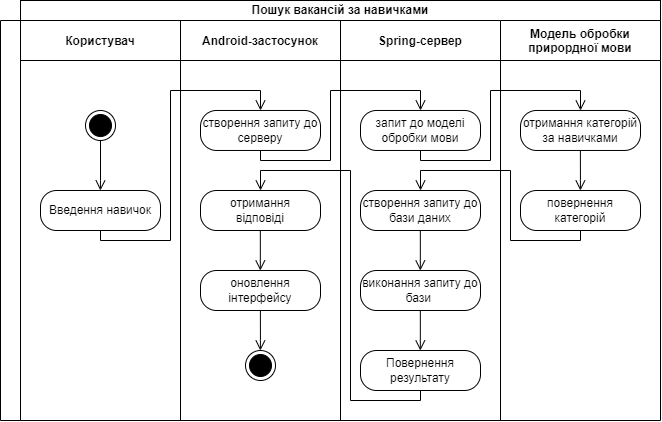

The diagram above was exported from draw.io. Its source (the exported page's mxGraphModel, read from the mxfile embedded in the PNG):
<mxGraphModel dx="1195" dy="576" grid="1" gridSize="10" guides="1" tooltips="1" connect="1" arrows="1" fold="1" page="1" pageScale="1" pageWidth="827" pageHeight="1169" math="0" shadow="0">
  <root>
    <mxCell id="0" />
    <mxCell id="1" parent="0" />
    <mxCell id="lZ-3MvN-_fPjae-wNm94-1" value="" style="swimlane;childLayout=stackLayout;resizeParent=1;resizeParentMax=0;startSize=20;horizontal=0;horizontalStack=1;" vertex="1" parent="1">
      <mxGeometry x="150" y="140" width="500" height="400" as="geometry">
        <mxRectangle x="220" y="150" width="40" height="60" as="alternateBounds" />
      </mxGeometry>
    </mxCell>
    <mxCell id="lZ-3MvN-_fPjae-wNm94-2" value="Користувач" style="swimlane;startSize=40;" vertex="1" parent="lZ-3MvN-_fPjae-wNm94-1">
      <mxGeometry x="20" width="160" height="400" as="geometry" />
    </mxCell>
    <mxCell id="lZ-3MvN-_fPjae-wNm94-3" value="" style="ellipse;html=1;shape=endState;fillColor=#000000;strokeColor=#000000;" vertex="1" parent="lZ-3MvN-_fPjae-wNm94-2">
      <mxGeometry x="65" y="90" width="30" height="30" as="geometry" />
    </mxCell>
    <mxCell id="lZ-3MvN-_fPjae-wNm94-4" value="Введення навичок" style="rounded=1;whiteSpace=wrap;html=1;arcSize=40;fontColor=#000000;fillColor=#FFFFFF;strokeColor=#000000;" vertex="1" parent="lZ-3MvN-_fPjae-wNm94-2">
      <mxGeometry x="20" y="170" width="120" height="40" as="geometry" />
    </mxCell>
    <mxCell id="lZ-3MvN-_fPjae-wNm94-35" value="" style="edgeStyle=orthogonalEdgeStyle;html=1;verticalAlign=bottom;endArrow=open;endSize=8;strokeColor=#000000;rounded=0;entryX=0.5;entryY=0;entryDx=0;entryDy=0;exitX=0.5;exitY=1;exitDx=0;exitDy=0;" edge="1" parent="lZ-3MvN-_fPjae-wNm94-2" source="lZ-3MvN-_fPjae-wNm94-3">
      <mxGeometry relative="1" as="geometry">
        <mxPoint x="79.85999999999993" y="170" as="targetPoint" />
        <mxPoint x="79.85999999999993" y="130" as="sourcePoint" />
        <Array as="points">
          <mxPoint x="80" y="160" />
        </Array>
      </mxGeometry>
    </mxCell>
    <mxCell id="lZ-3MvN-_fPjae-wNm94-6" value="Android-застосунок" style="swimlane;startSize=40;" vertex="1" parent="lZ-3MvN-_fPjae-wNm94-1">
      <mxGeometry x="180" width="160" height="400" as="geometry" />
    </mxCell>
    <mxCell id="lZ-3MvN-_fPjae-wNm94-7" value="створення запиту до серверу" style="rounded=1;whiteSpace=wrap;html=1;arcSize=40;fontColor=#000000;fillColor=#FFFFFF;strokeColor=#000000;" vertex="1" parent="lZ-3MvN-_fPjae-wNm94-6">
      <mxGeometry x="20" y="89.97" width="120" height="40" as="geometry" />
    </mxCell>
    <mxCell id="lZ-3MvN-_fPjae-wNm94-8" value="отримання &lt;br&gt;відповіді" style="rounded=1;whiteSpace=wrap;html=1;arcSize=40;fontColor=#000000;fillColor=#FFFFFF;strokeColor=#000000;" vertex="1" parent="lZ-3MvN-_fPjae-wNm94-6">
      <mxGeometry x="20" y="170.00000000000003" width="120" height="40" as="geometry" />
    </mxCell>
    <mxCell id="lZ-3MvN-_fPjae-wNm94-9" value="оновлення інтерфейсу" style="rounded=1;whiteSpace=wrap;html=1;arcSize=40;fontColor=#000000;fillColor=#FFFFFF;strokeColor=#000000;" vertex="1" parent="lZ-3MvN-_fPjae-wNm94-6">
      <mxGeometry x="20" y="250" width="120" height="40" as="geometry" />
    </mxCell>
    <mxCell id="lZ-3MvN-_fPjae-wNm94-10" value="" style="edgeStyle=orthogonalEdgeStyle;html=1;verticalAlign=bottom;endArrow=open;endSize=8;strokeColor=#000000;rounded=0;entryX=0.5;entryY=0;entryDx=0;entryDy=0;exitX=0.5;exitY=1;exitDx=0;exitDy=0;" edge="1" parent="lZ-3MvN-_fPjae-wNm94-6">
      <mxGeometry relative="1" as="geometry">
        <mxPoint x="79.83000000000004" y="250" as="targetPoint" />
        <mxPoint x="79.83000000000004" y="210" as="sourcePoint" />
        <Array as="points">
          <mxPoint x="79.83000000000004" y="240" />
          <mxPoint x="79.83000000000004" y="240" />
        </Array>
      </mxGeometry>
    </mxCell>
    <mxCell id="lZ-3MvN-_fPjae-wNm94-11" value="" style="edgeStyle=orthogonalEdgeStyle;html=1;verticalAlign=bottom;endArrow=open;endSize=8;strokeColor=#000000;rounded=0;entryX=0.5;entryY=0;entryDx=0;entryDy=0;exitX=0.5;exitY=1;exitDx=0;exitDy=0;" edge="1" parent="lZ-3MvN-_fPjae-wNm94-6">
      <mxGeometry relative="1" as="geometry">
        <mxPoint x="79.88999999999993" y="330" as="targetPoint" />
        <mxPoint x="79.88999999999993" y="290" as="sourcePoint" />
        <Array as="points">
          <mxPoint x="79.88999999999993" y="320" />
          <mxPoint x="79.88999999999993" y="320" />
        </Array>
      </mxGeometry>
    </mxCell>
    <mxCell id="lZ-3MvN-_fPjae-wNm94-12" value="" style="ellipse;html=1;shape=endState;fillColor=#000000;strokeColor=#000000;" vertex="1" parent="lZ-3MvN-_fPjae-wNm94-6">
      <mxGeometry x="65" y="330" width="30" height="30" as="geometry" />
    </mxCell>
    <mxCell id="lZ-3MvN-_fPjae-wNm94-19" value="" style="edgeStyle=orthogonalEdgeStyle;html=1;verticalAlign=bottom;endArrow=open;endSize=8;strokeColor=#000000;rounded=0;entryX=0.5;entryY=0;entryDx=0;entryDy=0;" edge="1" parent="lZ-3MvN-_fPjae-wNm94-1" source="lZ-3MvN-_fPjae-wNm94-4" target="lZ-3MvN-_fPjae-wNm94-7">
      <mxGeometry relative="1" as="geometry">
        <mxPoint x="185" y="149.97" as="targetPoint" />
        <Array as="points">
          <mxPoint x="100" y="220" />
          <mxPoint x="170" y="220" />
          <mxPoint x="170" y="70" />
          <mxPoint x="260" y="70" />
        </Array>
      </mxGeometry>
    </mxCell>
    <mxCell id="lZ-3MvN-_fPjae-wNm94-20" value="" style="edgeStyle=orthogonalEdgeStyle;html=1;verticalAlign=bottom;endArrow=open;endSize=8;strokeColor=#000000;rounded=0;entryX=0.5;entryY=0;entryDx=0;entryDy=0;exitX=0.5;exitY=1;exitDx=0;exitDy=0;" edge="1" parent="lZ-3MvN-_fPjae-wNm94-1" source="lZ-3MvN-_fPjae-wNm94-7" target="lZ-3MvN-_fPjae-wNm94-14">
      <mxGeometry relative="1" as="geometry">
        <mxPoint x="319.66999999999996" y="149.97" as="targetPoint" />
        <mxPoint x="319.66999999999996" y="109.97" as="sourcePoint" />
        <Array as="points">
          <mxPoint x="260" y="139.97" />
          <mxPoint x="330" y="139.97" />
          <mxPoint x="330" y="69.97" />
          <mxPoint x="420" y="69.97" />
        </Array>
      </mxGeometry>
    </mxCell>
    <mxCell id="lZ-3MvN-_fPjae-wNm94-13" value="Spring-сервер" style="swimlane;startSize=40;" vertex="1" parent="lZ-3MvN-_fPjae-wNm94-1">
      <mxGeometry x="340" width="160" height="400" as="geometry" />
    </mxCell>
    <mxCell id="lZ-3MvN-_fPjae-wNm94-14" value="запит до моделі обробки мови" style="rounded=1;whiteSpace=wrap;html=1;arcSize=40;fontColor=#000000;fillColor=#FFFFFF;strokeColor=#000000;" vertex="1" parent="lZ-3MvN-_fPjae-wNm94-13">
      <mxGeometry x="20" y="89.97" width="120" height="40" as="geometry" />
    </mxCell>
    <mxCell id="lZ-3MvN-_fPjae-wNm94-15" value="виконання запиту до бази&amp;nbsp;" style="rounded=1;whiteSpace=wrap;html=1;arcSize=40;fontColor=#000000;fillColor=#FFFFFF;strokeColor=#000000;" vertex="1" parent="lZ-3MvN-_fPjae-wNm94-13">
      <mxGeometry x="20" y="250.00000000000003" width="120" height="40" as="geometry" />
    </mxCell>
    <mxCell id="lZ-3MvN-_fPjae-wNm94-16" value="Повернення результату" style="rounded=1;whiteSpace=wrap;html=1;arcSize=40;fontColor=#000000;fillColor=#FFFFFF;strokeColor=#000000;" vertex="1" parent="lZ-3MvN-_fPjae-wNm94-13">
      <mxGeometry x="20" y="330" width="120" height="40" as="geometry" />
    </mxCell>
    <mxCell id="lZ-3MvN-_fPjae-wNm94-17" value="" style="edgeStyle=orthogonalEdgeStyle;html=1;verticalAlign=bottom;endArrow=open;endSize=8;strokeColor=#000000;rounded=0;entryX=0.5;entryY=0;entryDx=0;entryDy=0;exitX=0.5;exitY=1;exitDx=0;exitDy=0;" edge="1" parent="lZ-3MvN-_fPjae-wNm94-13">
      <mxGeometry relative="1" as="geometry">
        <mxPoint x="79.82999999999993" y="250.00000000000003" as="targetPoint" />
        <mxPoint x="79.82999999999993" y="210" as="sourcePoint" />
        <Array as="points">
          <mxPoint x="79.82999999999993" y="240.00000000000003" />
          <mxPoint x="79.82999999999993" y="240.00000000000003" />
        </Array>
      </mxGeometry>
    </mxCell>
    <mxCell id="lZ-3MvN-_fPjae-wNm94-18" value="" style="edgeStyle=orthogonalEdgeStyle;html=1;verticalAlign=bottom;endArrow=open;endSize=8;strokeColor=#000000;rounded=0;entryX=0.5;entryY=0;entryDx=0;entryDy=0;exitX=0.5;exitY=1;exitDx=0;exitDy=0;" edge="1" parent="lZ-3MvN-_fPjae-wNm94-13">
      <mxGeometry relative="1" as="geometry">
        <mxPoint x="79.82999999999993" y="330" as="targetPoint" />
        <mxPoint x="79.82999999999993" y="290" as="sourcePoint" />
        <Array as="points">
          <mxPoint x="79.82999999999993" y="320" />
          <mxPoint x="79.82999999999993" y="320" />
        </Array>
      </mxGeometry>
    </mxCell>
    <mxCell id="lZ-3MvN-_fPjae-wNm94-33" value="створення запиту до бази даних" style="rounded=1;whiteSpace=wrap;html=1;arcSize=40;fontColor=#000000;fillColor=#FFFFFF;strokeColor=#000000;" vertex="1" parent="lZ-3MvN-_fPjae-wNm94-13">
      <mxGeometry x="20" y="170" width="120" height="40" as="geometry" />
    </mxCell>
    <mxCell id="lZ-3MvN-_fPjae-wNm94-21" value="" style="edgeStyle=orthogonalEdgeStyle;html=1;verticalAlign=bottom;endArrow=open;endSize=8;strokeColor=#000000;rounded=0;entryX=0.5;entryY=0;entryDx=0;entryDy=0;exitX=0.5;exitY=1;exitDx=0;exitDy=0;" edge="1" parent="lZ-3MvN-_fPjae-wNm94-1" source="lZ-3MvN-_fPjae-wNm94-16" target="lZ-3MvN-_fPjae-wNm94-8">
      <mxGeometry relative="1" as="geometry">
        <mxPoint x="160" y="290" as="targetPoint" />
        <mxPoint x="160" y="250.00000000000003" as="sourcePoint" />
        <Array as="points">
          <mxPoint x="420" y="380" />
          <mxPoint x="350" y="380" />
          <mxPoint x="350" y="150" />
          <mxPoint x="260" y="150" />
        </Array>
      </mxGeometry>
    </mxCell>
    <mxCell id="lZ-3MvN-_fPjae-wNm94-22" value="Пошук вакансій за навичками" style="rounded=0;whiteSpace=wrap;html=1;fontStyle=1" vertex="1" parent="1">
      <mxGeometry x="170" y="120" width="640" height="20" as="geometry" />
    </mxCell>
    <mxCell id="lZ-3MvN-_fPjae-wNm94-23" value="Модель обробки &#10;прирордної мови" style="swimlane;startSize=40;" vertex="1" parent="1">
      <mxGeometry x="650" y="140" width="160" height="400" as="geometry" />
    </mxCell>
    <mxCell id="lZ-3MvN-_fPjae-wNm94-24" value="отримання категорій за навичками" style="rounded=1;whiteSpace=wrap;html=1;arcSize=40;fontColor=#000000;fillColor=#FFFFFF;strokeColor=#000000;" vertex="1" parent="lZ-3MvN-_fPjae-wNm94-23">
      <mxGeometry x="20" y="89.97" width="120" height="40" as="geometry" />
    </mxCell>
    <mxCell id="lZ-3MvN-_fPjae-wNm94-29" value="" style="edgeStyle=orthogonalEdgeStyle;html=1;verticalAlign=bottom;endArrow=open;endSize=8;strokeColor=#000000;rounded=0;entryX=0.5;entryY=0;entryDx=0;entryDy=0;exitX=0.5;exitY=1;exitDx=0;exitDy=0;" edge="1" parent="lZ-3MvN-_fPjae-wNm94-23">
      <mxGeometry relative="1" as="geometry">
        <mxPoint x="80" y="90.03" as="targetPoint" />
        <mxPoint x="-80" y="130.02999999999997" as="sourcePoint" />
        <Array as="points">
          <mxPoint x="-80" y="140" />
          <mxPoint x="-10" y="140" />
          <mxPoint x="-10" y="70" />
          <mxPoint x="80" y="70" />
        </Array>
      </mxGeometry>
    </mxCell>
    <mxCell id="lZ-3MvN-_fPjae-wNm94-30" value="повернення категорій" style="rounded=1;whiteSpace=wrap;html=1;arcSize=40;fontColor=#000000;fillColor=#FFFFFF;strokeColor=#000000;" vertex="1" parent="lZ-3MvN-_fPjae-wNm94-23">
      <mxGeometry x="20" y="170" width="120" height="40" as="geometry" />
    </mxCell>
    <mxCell id="lZ-3MvN-_fPjae-wNm94-31" value="" style="edgeStyle=orthogonalEdgeStyle;html=1;verticalAlign=bottom;endArrow=open;endSize=8;strokeColor=#000000;rounded=0;entryX=0.5;entryY=0;entryDx=0;entryDy=0;exitX=0.5;exitY=1;exitDx=0;exitDy=0;" edge="1" parent="lZ-3MvN-_fPjae-wNm94-23">
      <mxGeometry relative="1" as="geometry">
        <mxPoint x="79.88999999999987" y="170" as="targetPoint" />
        <mxPoint x="79.88999999999987" y="130" as="sourcePoint" />
        <Array as="points">
          <mxPoint x="79.88999999999987" y="160" />
          <mxPoint x="79.88999999999987" y="160" />
        </Array>
      </mxGeometry>
    </mxCell>
    <mxCell id="lZ-3MvN-_fPjae-wNm94-34" value="" style="edgeStyle=orthogonalEdgeStyle;html=1;verticalAlign=bottom;endArrow=open;endSize=8;strokeColor=#000000;rounded=0;entryX=0.5;entryY=0;entryDx=0;entryDy=0;exitX=0.5;exitY=1;exitDx=0;exitDy=0;" edge="1" parent="1" source="lZ-3MvN-_fPjae-wNm94-30" target="lZ-3MvN-_fPjae-wNm94-33">
      <mxGeometry relative="1" as="geometry">
        <mxPoint x="739.8299999999999" y="419.97" as="targetPoint" />
        <mxPoint x="739.8299999999999" y="379.97" as="sourcePoint" />
        <Array as="points">
          <mxPoint x="730" y="360" />
          <mxPoint x="660" y="360" />
          <mxPoint x="660" y="290" />
          <mxPoint x="570" y="290" />
        </Array>
      </mxGeometry>
    </mxCell>
  </root>
</mxGraphModel>